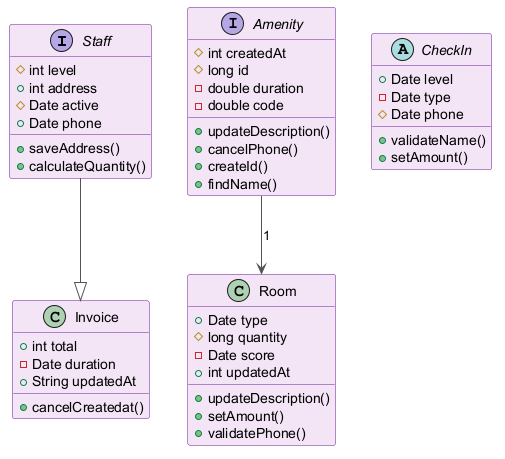

The diagram above was rendered by PlantUML. Its source (embedded in the PNG):
@startuml
skinparam backgroundColor #FFFFFF
skinparam classBackgroundColor #F3E5F5
skinparam classBorderColor #6A1B9A
skinparam ArrowColor #555555
interface Staff {
  #int level
  +int address
  #Date active
  +Date phone
  +saveAddress()
  +calculateQuantity()
}
class Room {
  +Date type
  #long quantity
  -Date score
  +int updatedAt
  +updateDescription()
  +setAmount()
  +validatePhone()
}
interface Amenity {
  #int createdAt
  #long id
  -double duration
  -double code
  +updateDescription()
  +cancelPhone()
  +createId()
  +findName()
}
abstract class CheckIn {
  +Date level
  -Date type
  #Date phone
  +validateName()
  +setAmount()
}
class Invoice {
  +int total
  -Date duration
  +String updatedAt
  +cancelCreatedat()
}
Staff --|> Invoice
Amenity --> Room : "1"
@enduml